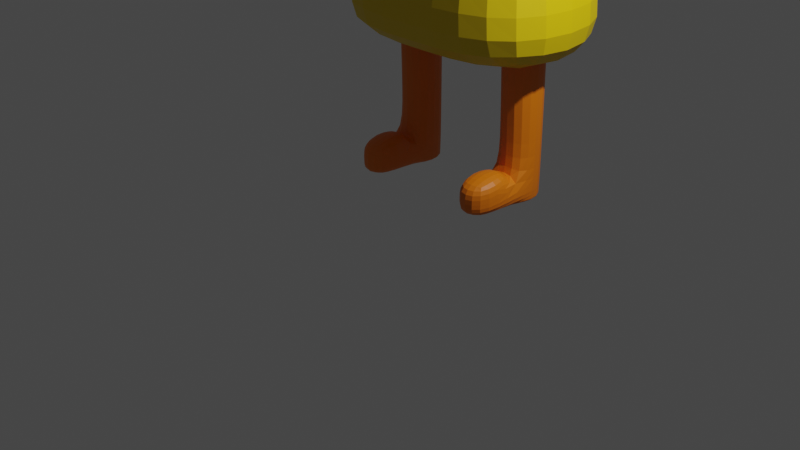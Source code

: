 # Source: crazycornanimationtest.blend  (saved by Blender 3.4.6; exported with 4.5.12 LTS)
import bpy
from mathutils import Matrix  # noqa: F401  (used for matrix-valued properties, if any)

bpy.ops.wm.read_factory_settings(use_empty=True)
scene = bpy.context.scene
scene.name = 'Scene'

# ---- collections
col_collection = bpy.data.collections.new('Collection'); scene.collection.children.link(col_collection)

# ---- materials (node trees are filled in below, after node groups)
mat_material = bpy.data.materials.new('Material')
mat_material.alpha_threshold = 0.0
mat_material.use_transparent_shadow = False
mat_material.roughness = 0.5
mat_material.line_color = (0.0, 0.0, 0.0, 1.0)
mat_material_001 = bpy.data.materials.new('Material.001')
mat_material_001.use_transparent_shadow = False
mat_material_002 = bpy.data.materials.new('Material.002')
mat_material_002.use_transparent_shadow = False
mat_material_003 = bpy.data.materials.new('Material.003')
mat_material_003.use_transparent_shadow = False

# ---- material node trees
mat_material.use_nodes = True; mat_material.node_tree.nodes.clear()
_N = mat_material.node_tree.nodes; _L = mat_material.node_tree.links
n0 = _N.new('ShaderNodeOutputMaterial'); n0.name = 'Material Output'; n0.location = (300, 300)
n1 = _N.new('ShaderNodeBsdfPrincipled'); n1.name = 'Principled BSDF'; n1.location = (10, 300)
n1.distribution = 'GGX'
n1.subsurface_method = 'RANDOM_WALK_SKIN'
n1.inputs[0].default_value = (0.8, 0.1832, 0.0, 1.0)
n1.inputs[3].default_value = 1.45
n1.inputs[27].default_value = (0.0, 0.0, 0.0, 1.0)
n1.inputs[28].default_value = 1.0
_L.new(n1.outputs[0], n0.inputs[0])
n0.is_active_output = True
mat_material_001.use_nodes = True; mat_material_001.node_tree.nodes.clear()
_N = mat_material_001.node_tree.nodes; _L = mat_material_001.node_tree.links
n0 = _N.new('ShaderNodeBsdfPrincipled'); n0.name = 'Principled BSDF'; n0.location = (10, 300)
n0.distribution = 'GGX'
n0.subsurface_method = 'RANDOM_WALK_SKIN'
n0.inputs[0].default_value = (0.7697, 0.8, 0.7906, 1.0)
n0.inputs[3].default_value = 1.45
n0.inputs[27].default_value = (0.0, 0.0, 0.0, 1.0)
n0.inputs[28].default_value = 1.0
n1 = _N.new('ShaderNodeOutputMaterial'); n1.name = 'Material Output'; n1.location = (300, 300)
_L.new(n0.outputs[0], n1.inputs[0])
n1.is_active_output = True
mat_material_002.use_nodes = True; mat_material_002.node_tree.nodes.clear()
_N = mat_material_002.node_tree.nodes; _L = mat_material_002.node_tree.links
n0 = _N.new('ShaderNodeBsdfPrincipled'); n0.name = 'Principled BSDF'; n0.location = (10, 300)
n0.distribution = 'GGX'
n0.subsurface_method = 'RANDOM_WALK_SKIN'
n0.inputs[0].default_value = (0.8, 0.5665, 0.0, 1.0)
n0.inputs[3].default_value = 1.45
n0.inputs[27].default_value = (0.0, 0.0, 0.0, 1.0)
n0.inputs[28].default_value = 1.0
n1 = _N.new('ShaderNodeOutputMaterial'); n1.name = 'Material Output'; n1.location = (300, 300)
_L.new(n0.outputs[0], n1.inputs[0])
n1.is_active_output = True
mat_material_003.use_nodes = True; mat_material_003.node_tree.nodes.clear()
_N = mat_material_003.node_tree.nodes; _L = mat_material_003.node_tree.links
n0 = _N.new('ShaderNodeBsdfPrincipled'); n0.name = 'Principled BSDF'; n0.location = (10, 300)
n0.distribution = 'GGX'
n0.subsurface_method = 'RANDOM_WALK_SKIN'
n0.inputs[0].default_value = (0.0, 0.0, 0.0, 1.0)
n0.inputs[3].default_value = 1.45
n0.inputs[27].default_value = (0.0, 0.0, 0.0, 1.0)
n0.inputs[28].default_value = 1.0
n1 = _N.new('ShaderNodeOutputMaterial'); n1.name = 'Material Output'; n1.location = (300, 300)
_L.new(n0.outputs[0], n1.inputs[0])
n1.is_active_output = True

# ---- world
world_world = bpy.data.worlds.new('World'); scene.world = world_world
world_world.use_nodes = True; world_world.node_tree.nodes.clear()
_N = world_world.node_tree.nodes; _L = world_world.node_tree.links
n0 = _N.new('ShaderNodeOutputWorld'); n0.name = 'World Output'; n0.location = (300, 300)
n1 = _N.new('ShaderNodeBackground'); n1.name = 'Background'; n1.location = (10, 300)
n1.inputs[0].default_value = (0.05088, 0.05088, 0.05088, 1.0)
_L.new(n1.outputs[0], n0.inputs[0])
n0.is_active_output = True
world_world.color = (0.05088, 0.05088, 0.05088)
world_world.use_sun_shadow = False
world_world.sun_shadow_jitter_overblur = 0.0

# ---- cameras
cam_camera = bpy.data.cameras.new('Camera')
cam_camera.clip_end = 100.0
cam_camera.ortho_scale = 7.314

# ---- lights
light_light = bpy.data.lights.new('Light', 'POINT')
light_light.transmission_factor = 0.0
light_light.energy = 1000.0
light_light.shadow_soft_size = 0.1
light_light.shadow_maximum_resolution = 0.006
light_light.use_absolute_resolution = True

# ---- meshes
me_cube = bpy.data.meshes.new('Cube')
me_cube.from_pydata([(1.094, 1.583, 3.55), (1.441, 1.962, 1.55), (1.093, 0.3393, 3.54), (1.441, -0.03813, 1.55), (0.0, 1.583, 3.55), (0.0, 1.962, 1.55), (0.0, 0.3405, 3.55), (0.0, -0.03813, 1.55), (0.624, 0.7333, 5.247), (0.0, 0.7333, 5.247), (0.624, 1.19, 5.247), (0.0, 1.19, 5.247), (0.3615, 0.909, 5.842), (0.0, 0.909, 5.842), (0.3615, 1.015, 5.842), (0.0, 1.015, 5.842), (1.289, 1.796, 2.426), (0.0, 0.1278, 2.426), (1.289, 0.1278, 2.426), (0.0, 1.796, 2.426), (0.0, 0.0, 0.0), (0.01543, 0.3859, 4.115), (0.01543, 0.3859, 4.866), (0.01543, 1.221, 4.115), (0.01543, 1.221, 4.866), (0.6939, 0.3859, 4.115), (0.6939, 0.3859, 4.866), (0.6939, 1.221, 4.115), (0.6939, 1.221, 4.866), (-0.9131, 0.7229, 0.2035), (-0.9131, 0.7229, 1.868), (-0.9131, 1.233, 0.2035), (-0.9131, 1.233, 1.868), (-0.4957, 0.7229, 0.2035), (-0.4957, 0.7229, 1.868), (-0.4957, 1.233, 0.2035), (-0.4957, 1.233, 1.868), (-0.9131, 0.7229, 1.868), (-0.9131, 1.233, 1.868), (-0.4957, 1.233, 1.868), (-0.4957, 0.7229, 1.868), (-0.9131, 1.233, 0.1962), (-0.9131, 0.7229, 0.1962), (-0.4957, 1.233, 0.1962), (-0.4957, 0.7229, 0.1962), (-0.9149, 0.7675, 0.4027), (-0.9131, 1.233, 0.3573), (-0.4957, 1.233, 0.3573), (-0.4975, 0.7675, 0.4027), (-0.4954, 0.1851, 0.326), (-0.4954, 0.1851, 0.1722), (-0.9129, 0.1851, 0.1722), (-0.9129, 0.1851, 0.326), (-0.4968, 0.7229, 0.6285), (-0.9143, 0.7229, 0.6285), (-0.4954, 0.1851, 0.5462), (-0.9129, 0.1851, 0.5462), (-0.9138, 0.7675, 0.9304), (-0.9131, 1.233, 0.936), (-0.4957, 1.233, 0.936), (-0.4963, 0.7675, 0.9304), (-1.094, 1.583, 3.55), (-1.441, 1.962, 1.55), (-1.093, 0.3393, 3.54), (-1.441, -0.03813, 1.55), (-0.624, 0.7333, 5.247), (-0.624, 1.19, 5.247), (-0.3615, 0.909, 5.842), (-0.3615, 1.015, 5.842), (-1.289, 1.796, 2.426), (-1.289, 0.1278, 2.426), (-0.01543, 0.3859, 4.115), (-0.01543, 0.3859, 4.866), (-0.01543, 1.221, 4.115), (-0.01543, 1.221, 4.866), (-0.6939, 0.3859, 4.115), (-0.6939, 0.3859, 4.866), (-0.6939, 1.221, 4.115), (-0.6939, 1.221, 4.866), (0.9131, 0.7229, 0.2035), (0.9131, 0.7229, 1.868), (0.9131, 1.233, 0.2035), (0.9131, 1.233, 1.868), (0.4957, 0.7229, 0.2035), (0.4957, 0.7229, 1.868), (0.4957, 1.233, 0.2035), (0.4957, 1.233, 1.868), (0.9131, 0.7229, 1.868), (0.9131, 1.233, 1.868), (0.4957, 1.233, 1.868), (0.4957, 0.7229, 1.868), (0.9131, 1.233, 0.1962), (0.9131, 0.7229, 0.1962), (0.4957, 1.233, 0.1962), (0.4957, 0.7229, 0.1962), (0.9149, 0.7675, 0.4027), (0.9131, 1.233, 0.3573), (0.4957, 1.233, 0.3573), (0.4975, 0.7675, 0.4027), (0.4954, 0.1851, 0.326), (0.4954, 0.1851, 0.1722), (0.9129, 0.1851, 0.1722), (0.9129, 0.1851, 0.326), (0.4968, 0.7229, 0.6285), (0.9143, 0.7229, 0.6285), (0.4954, 0.1851, 0.5462), (0.9129, 0.1851, 0.5462), (0.9138, 0.7675, 0.9304), (0.9131, 1.233, 0.936), (0.4957, 1.233, 0.936), (0.4963, 0.7675, 0.9304)], [], [(6, 2, 8, 9), (18, 2, 6, 17), (17, 6, 4, 19), (5, 1, 3, 7), (16, 0, 2, 18), (19, 4, 0, 16), (10, 11, 15, 14), (4, 6, 9, 11), (2, 0, 10, 8), (0, 4, 11, 10), (14, 15, 13, 12), (8, 10, 14, 12), (11, 9, 13, 15), (9, 8, 12, 13), (5, 19, 16, 1), (1, 16, 18, 3), (7, 17, 19, 5), (3, 18, 17, 7), (21, 22, 24, 23), (23, 24, 28, 27), (27, 28, 26, 25), (25, 26, 22, 21), (23, 27, 25, 21), (28, 24, 22, 26), (57, 30, 32, 58), (58, 32, 36, 59), (59, 36, 34, 60), (60, 34, 30, 57), (33, 29, 42, 44), (34, 36, 39, 40), (39, 38, 37, 40), (32, 30, 37, 38), (30, 34, 40, 37), (36, 32, 38, 39), (41, 43, 44, 42), (31, 35, 43, 41), (29, 31, 41, 42), (35, 33, 44, 43), (29, 33, 50, 51), (35, 47, 48, 33), (31, 46, 47, 35), (29, 45, 46, 31), (50, 49, 52, 51), (52, 49, 55, 56), (45, 29, 51, 52), (33, 48, 49, 50), (53, 54, 56, 55), (45, 52, 56, 54), (48, 45, 54, 53), (49, 48, 53, 55), (48, 60, 57, 45), (47, 59, 60, 48), (46, 58, 59, 47), (45, 57, 58, 46), (6, 9, 65, 63), (70, 17, 6, 63), (5, 7, 64, 62), (69, 70, 63, 61), (19, 69, 61, 4), (66, 68, 15, 11), (63, 65, 66, 61), (61, 66, 11, 4), (68, 67, 13, 15), (65, 67, 68, 66), (9, 13, 67, 65), (5, 62, 69, 19), (62, 64, 70, 69), (64, 7, 17, 70), (71, 73, 74, 72), (73, 77, 78, 74), (77, 75, 76, 78), (75, 71, 72, 76), (73, 71, 75, 77), (78, 76, 72, 74), (107, 108, 82, 80), (108, 109, 86, 82), (109, 110, 84, 86), (110, 107, 80, 84), (83, 94, 92, 79), (84, 90, 89, 86), (89, 90, 87, 88), (82, 88, 87, 80), (80, 87, 90, 84), (86, 89, 88, 82), (91, 92, 94, 93), (81, 91, 93, 85), (79, 92, 91, 81), (85, 93, 94, 83), (79, 101, 100, 83), (85, 83, 98, 97), (81, 85, 97, 96), (79, 81, 96, 95), (100, 101, 102, 99), (102, 106, 105, 99), (95, 102, 101, 79), (83, 100, 99, 98), (103, 105, 106, 104), (95, 104, 106, 102), (98, 103, 104, 95), (99, 105, 103, 98), (98, 95, 107, 110), (97, 98, 110, 109), (96, 97, 109, 108), (95, 96, 108, 107)])
me_cube.polygons.foreach_set('material_index', [0, 0, 0, 2, 0, 0, 1, 0, 0, 0, 1, 1, 0, 1, 2, 2, 0, 2, 0, 0, 3, 3, 0, 3, 0, 0, 0, 0, 0, 0, 0, 0, 0, 0, 0, 0, 0, 0, 0, 0, 0, 0, 0, 0, 0, 0, 0, 0, 0, 0, 0, 0, 0, 0, 0, 0, 2, 0, 0, 1, 0, 0, 1, 1, 1, 2, 2, 2, 3, 0, 3, 3, 0, 3, 0, 0, 0, 0, 0, 0, 0, 0, 0, 0, 0, 0, 0, 0, 0, 0, 0, 0, 0, 0, 0, 0, 0, 0, 0, 0, 0, 0, 0, 0])
_uv = me_cube.uv_layers.new(name='UVMap')
_uv.uv.foreach_set('vector', [0.625, 1.0, 0.625, 0.75, 0.625, 0.75, 0.625, 1.0, 0.4845, 0.75, 0.625, 0.75, 0.625, 1.0, 0.4845, 1.0, 0.4845, 0.0, 0.625, 0.0, 0.625, 0.25, 0.4845, 0.25, 0.125, 0.5, 0.375, 0.5, 0.375, 0.75, 0.125, 0.75, 0.4845, 0.5, 0.625, 0.5, 0.625, 0.75, 0.4845, 0.75, 0.4845, 0.25, 0.625, 0.25, 0.625, 0.5, 0.4845, 0.5, 0.625, 0.5, 0.625, 0.25, 0.625, 0.25, 0.625, 0.5, 0.625, 0.25, 0.625, 0.0, 0.625, 0.0, 0.625, 0.25, 0.625, 0.75, 0.625, 0.5, 0.625, 0.5, 0.625, 0.75, 0.625, 0.5, 0.625, 0.25, 0.625, 0.25, 0.625, 0.5, 0.625, 0.5, 0.875, 0.5, 0.875, 0.75, 0.625, 0.75, 0.625, 0.75, 0.625, 0.5, 0.625, 0.5, 0.625, 0.75, 0.625, 0.25, 0.625, 0.0, 0.625, 0.0, 0.625, 0.25, 0.625, 1.0, 0.625, 0.75, 0.625, 0.75, 0.625, 1.0, 0.375, 0.25, 0.4845, 0.25, 0.4845, 0.5, 0.375, 0.5, 0.375, 0.5, 0.4845, 0.5, 0.4845, 0.75, 0.375, 0.75, 0.375, 0.0, 0.4845, 0.0, 0.4845, 0.25, 0.375, 0.25, 0.375, 0.75, 0.4845, 0.75, 0.4845, 1.0, 0.375, 1.0, 0.375, 0.0, 0.625, 0.0, 0.625, 0.25, 0.375, 0.25, 0.375, 0.25, 0.625, 0.25, 0.625, 0.5, 0.375, 0.5, 0.375, 0.5, 0.625, 0.5, 0.625, 0.75, 0.375, 0.75, 0.375, 0.75, 0.625, 0.75, 0.625, 1.0, 0.375, 1.0, 0.125, 0.5, 0.375, 0.5, 0.375, 0.75, 0.125, 0.75, 0.625, 0.5, 0.875, 0.5, 0.875, 0.75, 0.625, 0.75, 0.485, 0.0, 0.625, 0.0, 0.625, 0.25, 0.485, 0.25, 0.485, 0.25, 0.625, 0.25, 0.625, 0.5, 0.485, 0.5, 0.485, 0.5, 0.625, 0.5, 0.625, 0.75, 0.485, 0.75, 0.485, 0.75, 0.625, 0.75, 0.625, 1.0, 0.485, 1.0, 0.375, 0.75, 0.375, 1.0, 0.375, 1.0, 0.375, 0.75, 0.625, 0.75, 0.625, 0.5, 0.625, 0.5, 0.625, 0.75, 0.625, 0.5, 0.875, 0.5, 0.875, 0.75, 0.625, 0.75, 0.625, 0.25, 0.625, 0.0, 0.625, 0.0, 0.625, 0.25, 0.625, 1.0, 0.625, 0.75, 0.625, 0.75, 0.625, 1.0, 0.625, 0.5, 0.625, 0.25, 0.625, 0.25, 0.625, 0.5, 0.125, 0.5, 0.375, 0.5, 0.375, 0.75, 0.125, 0.75, 0.375, 0.25, 0.375, 0.5, 0.375, 0.5, 0.375, 0.25, 0.375, 0.0, 0.375, 0.25, 0.375, 0.25, 0.375, 0.0, 0.375, 0.5, 0.375, 0.75, 0.375, 0.75, 0.375, 0.5, 0.375, 1.0, 0.375, 0.75, 0.375, 0.75, 0.375, 1.0, 0.375, 0.5, 0.3981, 0.5, 0.3981, 0.75, 0.375, 0.75, 0.375, 0.25, 0.3981, 0.25, 0.3981, 0.5, 0.375, 0.5, 0.375, 0.0, 0.3981, 0.0, 0.3981, 0.25, 0.375, 0.25, 0.375, 0.75, 0.3981, 0.75, 0.3981, 1.0, 0.375, 1.0, 0.3981, 1.0, 0.3981, 0.75, 0.3981, 0.75, 0.3981, 1.0, 0.3981, 0.0, 0.375, 0.0, 0.375, 0.0, 0.3981, 0.0, 0.375, 0.75, 0.3981, 0.75, 0.3981, 0.75, 0.375, 0.75, 0.3981, 0.75, 0.3981, 1.0, 0.3981, 1.0, 0.3981, 0.75, 0.3981, 0.0, 0.3981, 0.0, 0.3981, 0.0, 0.3981, 0.0, 0.3981, 0.75, 0.3981, 1.0, 0.3981, 1.0, 0.3981, 0.75, 0.3981, 0.75, 0.3981, 0.75, 0.3981, 0.75, 0.3981, 0.75, 0.3981, 0.75, 0.485, 0.75, 0.485, 1.0, 0.3981, 1.0, 0.3981, 0.5, 0.485, 0.5, 0.485, 0.75, 0.3981, 0.75, 0.3981, 0.25, 0.485, 0.25, 0.485, 0.5, 0.3981, 0.5, 0.3981, 0.0, 0.485, 0.0, 0.485, 0.25, 0.3981, 0.25, 0.625, 1.0, 0.625, 1.0, 0.625, 0.75, 0.625, 0.75, 0.4845, 0.75, 0.4845, 1.0, 0.625, 1.0, 0.625, 0.75, 0.125, 0.5, 0.125, 0.75, 0.375, 0.75, 0.375, 0.5, 0.4845, 0.5, 0.4845, 0.75, 0.625, 0.75, 0.625, 0.5, 0.4845, 0.25, 0.4845, 0.5, 0.625, 0.5, 0.625, 0.25, 0.625, 0.5, 0.625, 0.5, 0.625, 0.25, 0.625, 0.25, 0.625, 0.75, 0.625, 0.75, 0.625, 0.5, 0.625, 0.5, 0.625, 0.5, 0.625, 0.5, 0.625, 0.25, 0.625, 0.25, 0.625, 0.5, 0.625, 0.75, 0.875, 0.75, 0.875, 0.5, 0.625, 0.75, 0.625, 0.75, 0.625, 0.5, 0.625, 0.5, 0.625, 1.0, 0.625, 1.0, 0.625, 0.75, 0.625, 0.75, 0.375, 0.25, 0.375, 0.5, 0.4845, 0.5, 0.4845, 0.25, 0.375, 0.5, 0.375, 0.75, 0.4845, 0.75, 0.4845, 0.5, 0.375, 0.75, 0.375, 1.0, 0.4845, 1.0, 0.4845, 0.75, 0.375, 0.0, 0.375, 0.25, 0.625, 0.25, 0.625, 0.0, 0.375, 0.25, 0.375, 0.5, 0.625, 0.5, 0.625, 0.25, 0.375, 0.5, 0.375, 0.75, 0.625, 0.75, 0.625, 0.5, 0.375, 0.75, 0.375, 1.0, 0.625, 1.0, 0.625, 0.75, 0.125, 0.5, 0.125, 0.75, 0.375, 0.75, 0.375, 0.5, 0.625, 0.5, 0.625, 0.75, 0.875, 0.75, 0.875, 0.5, 0.485, 0.0, 0.485, 0.25, 0.625, 0.25, 0.625, 0.0, 0.485, 0.25, 0.485, 0.5, 0.625, 0.5, 0.625, 0.25, 0.485, 0.5, 0.485, 0.75, 0.625, 0.75, 0.625, 0.5, 0.485, 0.75, 0.485, 1.0, 0.625, 1.0, 0.625, 0.75, 0.375, 0.75, 0.375, 0.75, 0.375, 1.0, 0.375, 1.0, 0.625, 0.75, 0.625, 0.75, 0.625, 0.5, 0.625, 0.5, 0.625, 0.5, 0.625, 0.75, 0.875, 0.75, 0.875, 0.5, 0.625, 0.25, 0.625, 0.25, 0.625, 0.0, 0.625, 0.0, 0.625, 1.0, 0.625, 1.0, 0.625, 0.75, 0.625, 0.75, 0.625, 0.5, 0.625, 0.5, 0.625, 0.25, 0.625, 0.25, 0.125, 0.5, 0.125, 0.75, 0.375, 0.75, 0.375, 0.5, 0.375, 0.25, 0.375, 0.25, 0.375, 0.5, 0.375, 0.5, 0.375, 0.0, 0.375, 0.0, 0.375, 0.25, 0.375, 0.25, 0.375, 0.5, 0.375, 0.5, 0.375, 0.75, 0.375, 0.75, 0.375, 1.0, 0.375, 1.0, 0.375, 0.75, 0.375, 0.75, 0.375, 0.5, 0.375, 0.75, 0.3981, 0.75, 0.3981, 0.5, 0.375, 0.25, 0.375, 0.5, 0.3981, 0.5, 0.3981, 0.25, 0.375, 0.0, 0.375, 0.25, 0.3981, 0.25, 0.3981, 0.0, 0.375, 0.75, 0.375, 1.0, 0.3981, 1.0, 0.3981, 0.75, 0.3981, 1.0, 0.3981, 1.0, 0.3981, 0.75, 0.3981, 0.75, 0.3981, 0.0, 0.3981, 0.0, 0.375, 0.0, 0.375, 0.0, 0.375, 0.75, 0.375, 0.75, 0.3981, 0.75, 0.3981, 0.75, 0.3981, 0.75, 0.3981, 0.75, 0.3981, 1.0, 0.3981, 1.0, 0.3981, 0.0, 0.3981, 0.0, 0.3981, 0.0, 0.3981, 0.0, 0.3981, 0.75, 0.3981, 0.75, 0.3981, 1.0, 0.3981, 1.0, 0.3981, 0.75, 0.3981, 0.75, 0.3981, 0.75, 0.3981, 0.75, 0.3981, 0.75, 0.3981, 1.0, 0.485, 1.0, 0.485, 0.75, 0.3981, 0.5, 0.3981, 0.75, 0.485, 0.75, 0.485, 0.5, 0.3981, 0.25, 0.3981, 0.5, 0.485, 0.5, 0.485, 0.25, 0.3981, 0.0, 0.3981, 0.25, 0.485, 0.25, 0.485, 0.0])
me_cube.materials.append(mat_material)
me_cube.materials.append(mat_material_001)
me_cube.materials.append(mat_material_002)
me_cube.materials.append(mat_material_003)
me_cube.use_mirror_vertex_groups = False
me_cube.update()
arm_armature = bpy.data.armatures.new('Armature')  # bones are not reproduced

# ---- objects
ob_cube = bpy.data.objects.new('Cube', me_cube)
ob_light = bpy.data.objects.new('Light', light_light)
ob_camera = bpy.data.objects.new('Camera', cam_camera)
ob_armature = bpy.data.objects.new('Armature', arm_armature)

# ---- transforms, parenting, visibility, modifiers, constraints
ob_cube.parent = ob_armature
ob_cube.matrix_parent_inverse = Matrix(((0.9905, -0.007184, -0.1375, 0.9401), (0.02212, 0.994, 0.1074, -1.369), (0.1359, -0.1094, 0.9847, -1.249), (-0.0, -0.0, -0.0, 1.0)))
ob_cube.location = (-1.192e-07, -2.776e-16, 5.96e-08)
ob_cube.scale = (1.0, 1.0, 1.0)
ob_cube.lock_rotations_4d = False
ob_cube.empty_display_type = 'ARROWS'
ob_cube.lineart.crease_threshold = 0.0
_vg = ob_cube.vertex_groups.new(name='Bone')
for _i, _w in zip([20, 30, 32, 34, 36, 37, 38, 39, 40], [0.125, 0.9509, 0.9465, 0.9525, 0.9503, 0.9719, 0.9698, 0.9715, 0.9722]): _vg.add([_i], _w, 'REPLACE')
_vg = ob_cube.vertex_groups.new(name='Bone.001')
for _i, _w in zip([20, 30, 31, 32, 34, 35, 36, 37, 38, 39, 40, 41, 42, 43, 44, 45, 46, 47, 48, 57, 58, 59, 60], [0.125, 0.04567, 0.5416, 0.05299, 0.04272, 0.5374, 0.04862, 0.004988, 0.009746, 0.006407, 0.004424, 0.4763, 0.1149, 0.4786, 0.1023, 0.07552, 0.8695, 0.882, 0.06057, 0.9477, 0.9728, 0.9742, 0.9553]): _vg.add([_i], _w, 'REPLACE')
_vg = ob_cube.vertex_groups.new(name='Bone.002')
for _i, _w in zip([20, 29, 31, 33, 35, 41, 42, 43, 44, 45, 46, 47, 48, 49, 50, 51, 52, 53, 54, 55, 56, 57], [0.125, 0.9826, 0.4582, 0.987, 0.4625, 0.5236, 0.885, 0.5213, 0.8976, 0.9237, 0.1294, 0.1171, 0.9389, 0.9994, 0.9987, 0.9982, 0.9984, 0.9826, 0.9759, 0.9977, 0.9979, 0.008754]): _vg.add([_i], _w, 'REPLACE')
_vg = ob_cube.vertex_groups.new(name='Bone.003')
for _i, _w in zip([20, 80, 82, 84, 86, 87, 88, 89, 90], [0.125, 0.9519, 0.9501, 0.9515, 0.9518, 0.9727, 0.9718, 0.9728, 0.9723]): _vg.add([_i], _w, 'REPLACE')
_vg = ob_cube.vertex_groups.new(name='Bone.004')
for _i, _w in zip([20, 80, 81, 82, 84, 85, 86, 87, 88, 89, 90, 91, 92, 93, 94, 95, 96, 97, 98, 107, 108, 109, 110], [0.125, 0.04353, 0.5412, 0.04907, 0.04449, 0.5382, 0.04556, 0.003349, 0.005691, 0.003774, 0.004129, 0.4765, 0.1105, 0.4794, 0.1103, 0.06683, 0.8821, 0.8825, 0.0663, 0.9483, 0.9762, 0.9737, 0.9496]): _vg.add([_i], _w, 'REPLACE')
_vg = ob_cube.vertex_groups.new(name='Bone.005')
for _i, _w in zip([20, 79, 81, 83, 85, 91, 92, 93, 94, 95, 96, 97, 98, 99, 100, 101, 102, 103, 104, 105, 106, 107, 110], [0.125, 0.9859, 0.4586, 0.9828, 0.4616, 0.5234, 0.8895, 0.5205, 0.8896, 0.9325, 0.117, 0.1166, 0.933, 0.9992, 0.9983, 0.9984, 0.9987, 0.9816, 0.9795, 0.9974, 0.9983, 0.008503, 0.005291]): _vg.add([_i], _w, 'REPLACE')
_vg = ob_cube.vertex_groups.new(name='Bone.006')
_vg = ob_cube.vertex_groups.new(name='Bone.007')
_vg = ob_cube.vertex_groups.new(name='Bone.008')
for _i, _w in zip([0, 1, 2, 3, 4, 5, 6, 7, 16, 17, 18, 19, 20, 61, 62, 63, 64, 69, 70], [0.1174, 0.889, 0.1051, 0.8872, 0.03571, 0.9806, 0.00694, 0.9739, 0.8374, 0.9298, 0.8358, 0.9338, 0.125, 0.1163, 0.8917, 0.1042, 0.8899, 0.8418, 0.8401]): _vg.add([_i], _w, 'REPLACE')
_vg = ob_cube.vertex_groups.new(name='Bone.009')
for _i, _w in zip([0, 1, 2, 3, 4, 6, 7, 8, 9, 10, 11, 12, 13, 14, 15, 16, 17, 18, 19, 20, 21, 22, 23, 24, 25, 26, 27, 28, 61, 62, 63, 64, 65, 66, 67, 68, 69, 70, 71, 72, 73, 74, 75, 76, 77, 78], [0.8826, 0.111, 0.8949, 0.1128, 0.9571, 0.9715, 0.002131, 0.9937, 0.9996, 0.9927, 0.9997, 0.999, 0.9998, 0.9989, 0.9999, 0.1626, 0.07016, 0.1642, 0.06625, 0.125, 1.0, 1.0, 1.0, 1.0, 1.0, 1.0, 1.0, 1.0, 0.8837, 0.1083, 0.8958, 0.1101, 0.9942, 0.9932, 0.9991, 0.999, 0.1582, 0.1599, 1.0, 1.0, 1.0, 1.0, 1.0, 1.0, 1.0, 1.0]): _vg.add([_i], _w, 'REPLACE')
_m = ob_cube.modifiers.new('Subdivision', 'SUBSURF')
_m = ob_cube.modifiers.new('Armature', 'ARMATURE')
_m.object = ob_armature
ob_light.location = (4.076, 1.005, 5.904)
ob_light.rotation_euler = (0.6503, 0.05522, 1.866)
ob_light.lock_rotations_4d = False
ob_light.empty_display_type = 'ARROWS'
ob_light.color = (0.0, 0.0, 0.0, 0.0)
ob_light.lineart.crease_threshold = 0.0
ob_camera.location = (7.359, -6.926, 4.958)
ob_camera.rotation_euler = (1.109, 0.0, 0.8149)
ob_camera.lock_rotations_4d = False
ob_camera.empty_display_type = 'ARROWS'
ob_camera.color = (0.0, 0.0, 0.0, 0.0)
ob_camera.display_type = 'WIRE'
ob_camera.lineart.crease_threshold = 0.0
ob_armature.location = (-0.7312, 1.231, 1.506)
ob_armature.rotation_euler = (18.96, 0.138, -0.007253)
ob_armature.show_in_front = True

# ---- collection membership
col_collection.objects.link(ob_cube)
col_collection.objects.link(ob_light)
col_collection.objects.link(ob_camera)
col_collection.objects.link(ob_armature)

# ---- scene / render settings (as saved in the file)
scene.camera = ob_camera
scene.frame_start = 1; scene.frame_end = 250; scene.frame_set(1)
scene.render.engine = 'BLENDER_EEVEE_NEXT'
scene.cycles.sampling_pattern = 'TABULATED_SOBOL'
scene.cycles.use_light_tree = False
scene.view_settings.view_transform = 'Filmic'
bpy.context.view_layer.update()
